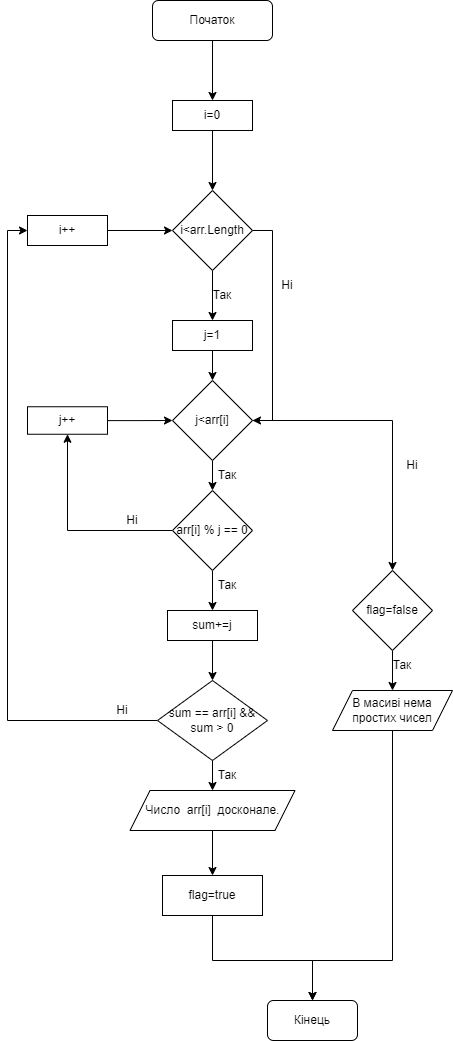

The diagram above was exported from draw.io. Its source (the exported page's mxGraphModel, read from the mxfile embedded in the PNG):
<mxGraphModel dx="794" dy="470" grid="1" gridSize="10" guides="1" tooltips="1" connect="1" arrows="1" fold="1" page="1" pageScale="1" pageWidth="827" pageHeight="1169" math="0" shadow="0">
  <root>
    <mxCell id="WIyWlLk6GJQsqaUBKTNV-0" />
    <mxCell id="WIyWlLk6GJQsqaUBKTNV-1" parent="WIyWlLk6GJQsqaUBKTNV-0" />
    <mxCell id="QwnTxj2BbF3XBBryzS84-13" style="edgeStyle=orthogonalEdgeStyle;rounded=0;orthogonalLoop=1;jettySize=auto;html=1;entryX=0.5;entryY=0;entryDx=0;entryDy=0;" edge="1" parent="WIyWlLk6GJQsqaUBKTNV-1" source="WIyWlLk6GJQsqaUBKTNV-3" target="QwnTxj2BbF3XBBryzS84-0">
      <mxGeometry relative="1" as="geometry" />
    </mxCell>
    <mxCell id="WIyWlLk6GJQsqaUBKTNV-3" value="Початок" style="rounded=1;whiteSpace=wrap;html=1;fontSize=12;glass=0;strokeWidth=1;shadow=0;" parent="WIyWlLk6GJQsqaUBKTNV-1" vertex="1">
      <mxGeometry x="160" y="80" width="120" height="40" as="geometry" />
    </mxCell>
    <mxCell id="QwnTxj2BbF3XBBryzS84-14" style="edgeStyle=orthogonalEdgeStyle;rounded=0;orthogonalLoop=1;jettySize=auto;html=1;entryX=0.5;entryY=0;entryDx=0;entryDy=0;" edge="1" parent="WIyWlLk6GJQsqaUBKTNV-1" source="QwnTxj2BbF3XBBryzS84-0" target="QwnTxj2BbF3XBBryzS84-1">
      <mxGeometry relative="1" as="geometry" />
    </mxCell>
    <mxCell id="QwnTxj2BbF3XBBryzS84-0" value="i=0" style="rounded=0;whiteSpace=wrap;html=1;" vertex="1" parent="WIyWlLk6GJQsqaUBKTNV-1">
      <mxGeometry x="180" y="180" width="80" height="30" as="geometry" />
    </mxCell>
    <mxCell id="QwnTxj2BbF3XBBryzS84-15" style="edgeStyle=orthogonalEdgeStyle;rounded=0;orthogonalLoop=1;jettySize=auto;html=1;entryX=0.5;entryY=0;entryDx=0;entryDy=0;" edge="1" parent="WIyWlLk6GJQsqaUBKTNV-1" source="QwnTxj2BbF3XBBryzS84-1" target="QwnTxj2BbF3XBBryzS84-3">
      <mxGeometry relative="1" as="geometry" />
    </mxCell>
    <mxCell id="QwnTxj2BbF3XBBryzS84-27" style="edgeStyle=orthogonalEdgeStyle;rounded=0;orthogonalLoop=1;jettySize=auto;html=1;entryX=1;entryY=0.5;entryDx=0;entryDy=0;exitX=1;exitY=0.5;exitDx=0;exitDy=0;" edge="1" parent="WIyWlLk6GJQsqaUBKTNV-1" source="QwnTxj2BbF3XBBryzS84-1" target="QwnTxj2BbF3XBBryzS84-4">
      <mxGeometry relative="1" as="geometry">
        <mxPoint x="300" y="360" as="sourcePoint" />
      </mxGeometry>
    </mxCell>
    <mxCell id="QwnTxj2BbF3XBBryzS84-1" value="i&amp;lt;arr.Length" style="rhombus;whiteSpace=wrap;html=1;" vertex="1" parent="WIyWlLk6GJQsqaUBKTNV-1">
      <mxGeometry x="180" y="270" width="80" height="80" as="geometry" />
    </mxCell>
    <mxCell id="QwnTxj2BbF3XBBryzS84-25" style="edgeStyle=orthogonalEdgeStyle;rounded=0;orthogonalLoop=1;jettySize=auto;html=1;entryX=0;entryY=0.5;entryDx=0;entryDy=0;" edge="1" parent="WIyWlLk6GJQsqaUBKTNV-1" source="QwnTxj2BbF3XBBryzS84-2" target="QwnTxj2BbF3XBBryzS84-1">
      <mxGeometry relative="1" as="geometry" />
    </mxCell>
    <mxCell id="QwnTxj2BbF3XBBryzS84-2" value="i++" style="rounded=0;whiteSpace=wrap;html=1;" vertex="1" parent="WIyWlLk6GJQsqaUBKTNV-1">
      <mxGeometry x="35" y="295" width="80" height="30" as="geometry" />
    </mxCell>
    <mxCell id="QwnTxj2BbF3XBBryzS84-16" style="edgeStyle=orthogonalEdgeStyle;rounded=0;orthogonalLoop=1;jettySize=auto;html=1;entryX=0.5;entryY=0;entryDx=0;entryDy=0;" edge="1" parent="WIyWlLk6GJQsqaUBKTNV-1" source="QwnTxj2BbF3XBBryzS84-3" target="QwnTxj2BbF3XBBryzS84-4">
      <mxGeometry relative="1" as="geometry" />
    </mxCell>
    <mxCell id="QwnTxj2BbF3XBBryzS84-3" value="j=1" style="rounded=0;whiteSpace=wrap;html=1;" vertex="1" parent="WIyWlLk6GJQsqaUBKTNV-1">
      <mxGeometry x="180" y="400" width="80" height="30" as="geometry" />
    </mxCell>
    <mxCell id="QwnTxj2BbF3XBBryzS84-18" style="edgeStyle=orthogonalEdgeStyle;rounded=0;orthogonalLoop=1;jettySize=auto;html=1;entryX=0.5;entryY=0;entryDx=0;entryDy=0;" edge="1" parent="WIyWlLk6GJQsqaUBKTNV-1" source="QwnTxj2BbF3XBBryzS84-4" target="QwnTxj2BbF3XBBryzS84-6">
      <mxGeometry relative="1" as="geometry" />
    </mxCell>
    <mxCell id="QwnTxj2BbF3XBBryzS84-32" style="edgeStyle=orthogonalEdgeStyle;rounded=0;orthogonalLoop=1;jettySize=auto;html=1;entryX=0.5;entryY=0;entryDx=0;entryDy=0;" edge="1" parent="WIyWlLk6GJQsqaUBKTNV-1" source="QwnTxj2BbF3XBBryzS84-4" target="QwnTxj2BbF3XBBryzS84-30">
      <mxGeometry relative="1" as="geometry" />
    </mxCell>
    <mxCell id="QwnTxj2BbF3XBBryzS84-4" value="j&amp;lt;arr[i]" style="rhombus;whiteSpace=wrap;html=1;" vertex="1" parent="WIyWlLk6GJQsqaUBKTNV-1">
      <mxGeometry x="180" y="460" width="80" height="80" as="geometry" />
    </mxCell>
    <mxCell id="QwnTxj2BbF3XBBryzS84-26" style="edgeStyle=orthogonalEdgeStyle;rounded=0;orthogonalLoop=1;jettySize=auto;html=1;" edge="1" parent="WIyWlLk6GJQsqaUBKTNV-1" source="QwnTxj2BbF3XBBryzS84-5" target="QwnTxj2BbF3XBBryzS84-4">
      <mxGeometry relative="1" as="geometry" />
    </mxCell>
    <mxCell id="QwnTxj2BbF3XBBryzS84-5" value="j++" style="rounded=0;whiteSpace=wrap;html=1;" vertex="1" parent="WIyWlLk6GJQsqaUBKTNV-1">
      <mxGeometry x="35" y="486.25" width="80" height="27.5" as="geometry" />
    </mxCell>
    <mxCell id="QwnTxj2BbF3XBBryzS84-17" style="edgeStyle=orthogonalEdgeStyle;rounded=0;orthogonalLoop=1;jettySize=auto;html=1;entryX=0.5;entryY=1;entryDx=0;entryDy=0;" edge="1" parent="WIyWlLk6GJQsqaUBKTNV-1" source="QwnTxj2BbF3XBBryzS84-6" target="QwnTxj2BbF3XBBryzS84-5">
      <mxGeometry relative="1" as="geometry" />
    </mxCell>
    <mxCell id="QwnTxj2BbF3XBBryzS84-20" style="edgeStyle=orthogonalEdgeStyle;rounded=0;orthogonalLoop=1;jettySize=auto;html=1;entryX=0.5;entryY=0;entryDx=0;entryDy=0;" edge="1" parent="WIyWlLk6GJQsqaUBKTNV-1" source="QwnTxj2BbF3XBBryzS84-6" target="QwnTxj2BbF3XBBryzS84-7">
      <mxGeometry relative="1" as="geometry" />
    </mxCell>
    <mxCell id="QwnTxj2BbF3XBBryzS84-6" value="arr[i] % j == 0" style="rhombus;whiteSpace=wrap;html=1;" vertex="1" parent="WIyWlLk6GJQsqaUBKTNV-1">
      <mxGeometry x="180" y="570" width="80" height="80" as="geometry" />
    </mxCell>
    <mxCell id="QwnTxj2BbF3XBBryzS84-21" style="edgeStyle=orthogonalEdgeStyle;rounded=0;orthogonalLoop=1;jettySize=auto;html=1;entryX=0.5;entryY=0;entryDx=0;entryDy=0;" edge="1" parent="WIyWlLk6GJQsqaUBKTNV-1" source="QwnTxj2BbF3XBBryzS84-7" target="QwnTxj2BbF3XBBryzS84-8">
      <mxGeometry relative="1" as="geometry" />
    </mxCell>
    <mxCell id="QwnTxj2BbF3XBBryzS84-7" value="sum+=j" style="rounded=0;whiteSpace=wrap;html=1;" vertex="1" parent="WIyWlLk6GJQsqaUBKTNV-1">
      <mxGeometry x="175" y="690" width="90" height="30" as="geometry" />
    </mxCell>
    <mxCell id="QwnTxj2BbF3XBBryzS84-22" style="edgeStyle=orthogonalEdgeStyle;rounded=0;orthogonalLoop=1;jettySize=auto;html=1;entryX=0;entryY=0.5;entryDx=0;entryDy=0;" edge="1" parent="WIyWlLk6GJQsqaUBKTNV-1" source="QwnTxj2BbF3XBBryzS84-8" target="QwnTxj2BbF3XBBryzS84-2">
      <mxGeometry relative="1" as="geometry" />
    </mxCell>
    <mxCell id="QwnTxj2BbF3XBBryzS84-23" style="edgeStyle=orthogonalEdgeStyle;rounded=0;orthogonalLoop=1;jettySize=auto;html=1;entryX=0.5;entryY=0;entryDx=0;entryDy=0;" edge="1" parent="WIyWlLk6GJQsqaUBKTNV-1" source="QwnTxj2BbF3XBBryzS84-8" target="QwnTxj2BbF3XBBryzS84-12">
      <mxGeometry relative="1" as="geometry" />
    </mxCell>
    <mxCell id="QwnTxj2BbF3XBBryzS84-8" value="sum == arr[i] &amp;amp;&amp;amp; sum &amp;gt; 0" style="rhombus;whiteSpace=wrap;html=1;" vertex="1" parent="WIyWlLk6GJQsqaUBKTNV-1">
      <mxGeometry x="165" y="760" width="110" height="80" as="geometry" />
    </mxCell>
    <mxCell id="QwnTxj2BbF3XBBryzS84-34" style="edgeStyle=orthogonalEdgeStyle;rounded=0;orthogonalLoop=1;jettySize=auto;html=1;entryX=0.5;entryY=0;entryDx=0;entryDy=0;" edge="1" parent="WIyWlLk6GJQsqaUBKTNV-1" source="QwnTxj2BbF3XBBryzS84-9" target="QwnTxj2BbF3XBBryzS84-33">
      <mxGeometry relative="1" as="geometry">
        <Array as="points">
          <mxPoint x="220" y="1040" />
          <mxPoint x="320" y="1040" />
        </Array>
      </mxGeometry>
    </mxCell>
    <mxCell id="QwnTxj2BbF3XBBryzS84-9" value="flag=true" style="rounded=0;whiteSpace=wrap;html=1;" vertex="1" parent="WIyWlLk6GJQsqaUBKTNV-1">
      <mxGeometry x="170" y="955" width="100" height="40" as="geometry" />
    </mxCell>
    <mxCell id="QwnTxj2BbF3XBBryzS84-24" style="edgeStyle=orthogonalEdgeStyle;rounded=0;orthogonalLoop=1;jettySize=auto;html=1;entryX=0.5;entryY=0;entryDx=0;entryDy=0;" edge="1" parent="WIyWlLk6GJQsqaUBKTNV-1" source="QwnTxj2BbF3XBBryzS84-12" target="QwnTxj2BbF3XBBryzS84-9">
      <mxGeometry relative="1" as="geometry" />
    </mxCell>
    <mxCell id="QwnTxj2BbF3XBBryzS84-12" value="Число&amp;nbsp; arr[i]&amp;nbsp; досконале." style="shape=parallelogram;perimeter=parallelogramPerimeter;whiteSpace=wrap;html=1;fixedSize=1;" vertex="1" parent="WIyWlLk6GJQsqaUBKTNV-1">
      <mxGeometry x="137.5" y="870" width="165" height="40" as="geometry" />
    </mxCell>
    <mxCell id="QwnTxj2BbF3XBBryzS84-29" style="edgeStyle=orthogonalEdgeStyle;rounded=0;orthogonalLoop=1;jettySize=auto;html=1;entryX=0.5;entryY=0;entryDx=0;entryDy=0;" edge="1" parent="WIyWlLk6GJQsqaUBKTNV-1" source="QwnTxj2BbF3XBBryzS84-30" target="QwnTxj2BbF3XBBryzS84-31">
      <mxGeometry relative="1" as="geometry" />
    </mxCell>
    <mxCell id="QwnTxj2BbF3XBBryzS84-30" value="flag=false" style="rhombus;whiteSpace=wrap;html=1;" vertex="1" parent="WIyWlLk6GJQsqaUBKTNV-1">
      <mxGeometry x="360" y="650" width="80" height="80" as="geometry" />
    </mxCell>
    <mxCell id="QwnTxj2BbF3XBBryzS84-35" style="edgeStyle=orthogonalEdgeStyle;rounded=0;orthogonalLoop=1;jettySize=auto;html=1;" edge="1" parent="WIyWlLk6GJQsqaUBKTNV-1" source="QwnTxj2BbF3XBBryzS84-31">
      <mxGeometry relative="1" as="geometry">
        <mxPoint x="320" y="1080" as="targetPoint" />
        <Array as="points">
          <mxPoint x="400" y="1040" />
          <mxPoint x="320" y="1040" />
        </Array>
      </mxGeometry>
    </mxCell>
    <mxCell id="QwnTxj2BbF3XBBryzS84-31" value="В масивi нема простих чисел" style="shape=parallelogram;perimeter=parallelogramPerimeter;whiteSpace=wrap;html=1;fixedSize=1;" vertex="1" parent="WIyWlLk6GJQsqaUBKTNV-1">
      <mxGeometry x="340" y="770" width="120" height="40" as="geometry" />
    </mxCell>
    <mxCell id="QwnTxj2BbF3XBBryzS84-33" value="Кінець" style="rounded=1;whiteSpace=wrap;html=1;" vertex="1" parent="WIyWlLk6GJQsqaUBKTNV-1">
      <mxGeometry x="275" y="1080" width="90" height="40" as="geometry" />
    </mxCell>
    <mxCell id="QwnTxj2BbF3XBBryzS84-36" value="Ні" style="text;html=1;strokeColor=none;fillColor=none;align=center;verticalAlign=middle;whiteSpace=wrap;rounded=0;" vertex="1" parent="WIyWlLk6GJQsqaUBKTNV-1">
      <mxGeometry x="265" y="350" width="60" height="30" as="geometry" />
    </mxCell>
    <mxCell id="QwnTxj2BbF3XBBryzS84-37" value="Ні" style="text;html=1;strokeColor=none;fillColor=none;align=center;verticalAlign=middle;whiteSpace=wrap;rounded=0;" vertex="1" parent="WIyWlLk6GJQsqaUBKTNV-1">
      <mxGeometry x="390" y="530" width="60" height="30" as="geometry" />
    </mxCell>
    <mxCell id="QwnTxj2BbF3XBBryzS84-38" value="Ні" style="text;html=1;strokeColor=none;fillColor=none;align=center;verticalAlign=middle;whiteSpace=wrap;rounded=0;" vertex="1" parent="WIyWlLk6GJQsqaUBKTNV-1">
      <mxGeometry x="110" y="585" width="60" height="30" as="geometry" />
    </mxCell>
    <mxCell id="QwnTxj2BbF3XBBryzS84-39" value="Ні" style="text;html=1;strokeColor=none;fillColor=none;align=center;verticalAlign=middle;whiteSpace=wrap;rounded=0;" vertex="1" parent="WIyWlLk6GJQsqaUBKTNV-1">
      <mxGeometry x="100" y="775" width="60" height="30" as="geometry" />
    </mxCell>
    <mxCell id="QwnTxj2BbF3XBBryzS84-40" value="Так" style="text;html=1;strokeColor=none;fillColor=none;align=center;verticalAlign=middle;whiteSpace=wrap;rounded=0;" vertex="1" parent="WIyWlLk6GJQsqaUBKTNV-1">
      <mxGeometry x="200" y="360" width="60" height="30" as="geometry" />
    </mxCell>
    <mxCell id="QwnTxj2BbF3XBBryzS84-41" value="Так" style="text;html=1;strokeColor=none;fillColor=none;align=center;verticalAlign=middle;whiteSpace=wrap;rounded=0;" vertex="1" parent="WIyWlLk6GJQsqaUBKTNV-1">
      <mxGeometry x="205" y="540" width="60" height="30" as="geometry" />
    </mxCell>
    <mxCell id="QwnTxj2BbF3XBBryzS84-42" value="Так" style="text;html=1;strokeColor=none;fillColor=none;align=center;verticalAlign=middle;whiteSpace=wrap;rounded=0;" vertex="1" parent="WIyWlLk6GJQsqaUBKTNV-1">
      <mxGeometry x="380" y="730" width="60" height="30" as="geometry" />
    </mxCell>
    <mxCell id="QwnTxj2BbF3XBBryzS84-43" value="Так" style="text;html=1;strokeColor=none;fillColor=none;align=center;verticalAlign=middle;whiteSpace=wrap;rounded=0;" vertex="1" parent="WIyWlLk6GJQsqaUBKTNV-1">
      <mxGeometry x="205" y="650" width="60" height="30" as="geometry" />
    </mxCell>
    <mxCell id="QwnTxj2BbF3XBBryzS84-44" value="Так" style="text;html=1;strokeColor=none;fillColor=none;align=center;verticalAlign=middle;whiteSpace=wrap;rounded=0;" vertex="1" parent="WIyWlLk6GJQsqaUBKTNV-1">
      <mxGeometry x="205" y="840" width="60" height="30" as="geometry" />
    </mxCell>
  </root>
</mxGraphModel>